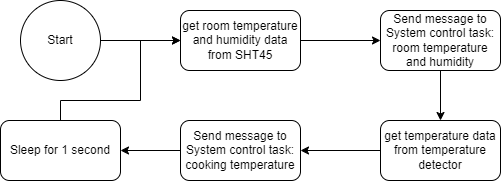

The diagram above was exported from draw.io. Its source (the exported page's mxGraphModel, read from the mxfile embedded in the PNG):
<mxGraphModel dx="869" dy="662" grid="1" gridSize="10" guides="1" tooltips="1" connect="1" arrows="1" fold="1" page="1" pageScale="1" pageWidth="1654" pageHeight="1169" math="0" shadow="0">
  <root>
    <mxCell id="0" />
    <mxCell id="1" parent="0" />
    <mxCell id="Z8FmOYwwrrpvzGL4HCpa-4" style="edgeStyle=orthogonalEdgeStyle;rounded=0;orthogonalLoop=1;jettySize=auto;html=1;exitX=1;exitY=0.5;exitDx=0;exitDy=0;entryX=0;entryY=0.5;entryDx=0;entryDy=0;" edge="1" parent="1" source="Z8FmOYwwrrpvzGL4HCpa-1" target="Z8FmOYwwrrpvzGL4HCpa-2">
      <mxGeometry relative="1" as="geometry" />
    </mxCell>
    <mxCell id="Z8FmOYwwrrpvzGL4HCpa-1" value="Start" style="ellipse;whiteSpace=wrap;html=1;aspect=fixed;" vertex="1" parent="1">
      <mxGeometry x="240" y="200" width="80" height="80" as="geometry" />
    </mxCell>
    <mxCell id="Z8FmOYwwrrpvzGL4HCpa-6" style="edgeStyle=orthogonalEdgeStyle;rounded=0;orthogonalLoop=1;jettySize=auto;html=1;exitX=1;exitY=0.5;exitDx=0;exitDy=0;entryX=0;entryY=0.5;entryDx=0;entryDy=0;" edge="1" parent="1" source="Z8FmOYwwrrpvzGL4HCpa-2" target="Z8FmOYwwrrpvzGL4HCpa-5">
      <mxGeometry relative="1" as="geometry" />
    </mxCell>
    <mxCell id="Z8FmOYwwrrpvzGL4HCpa-2" value="get room temperature and humidity data from SHT45" style="rounded=1;whiteSpace=wrap;html=1;" vertex="1" parent="1">
      <mxGeometry x="400" y="210" width="120" height="60" as="geometry" />
    </mxCell>
    <mxCell id="Z8FmOYwwrrpvzGL4HCpa-10" style="edgeStyle=orthogonalEdgeStyle;rounded=0;orthogonalLoop=1;jettySize=auto;html=1;exitX=0.5;exitY=1;exitDx=0;exitDy=0;" edge="1" parent="1" source="Z8FmOYwwrrpvzGL4HCpa-5" target="Z8FmOYwwrrpvzGL4HCpa-7">
      <mxGeometry relative="1" as="geometry" />
    </mxCell>
    <mxCell id="Z8FmOYwwrrpvzGL4HCpa-5" value="Send message to System control task: room temperature and humidity" style="rounded=1;whiteSpace=wrap;html=1;" vertex="1" parent="1">
      <mxGeometry x="600" y="210" width="120" height="60" as="geometry" />
    </mxCell>
    <mxCell id="Z8FmOYwwrrpvzGL4HCpa-9" style="edgeStyle=orthogonalEdgeStyle;rounded=0;orthogonalLoop=1;jettySize=auto;html=1;exitX=0;exitY=0.5;exitDx=0;exitDy=0;entryX=1;entryY=0.5;entryDx=0;entryDy=0;" edge="1" parent="1" source="Z8FmOYwwrrpvzGL4HCpa-7" target="Z8FmOYwwrrpvzGL4HCpa-8">
      <mxGeometry relative="1" as="geometry" />
    </mxCell>
    <mxCell id="Z8FmOYwwrrpvzGL4HCpa-7" value="get temperature data from temperature detector" style="rounded=1;whiteSpace=wrap;html=1;" vertex="1" parent="1">
      <mxGeometry x="600" y="320" width="120" height="60" as="geometry" />
    </mxCell>
    <mxCell id="Z8FmOYwwrrpvzGL4HCpa-12" style="edgeStyle=orthogonalEdgeStyle;rounded=0;orthogonalLoop=1;jettySize=auto;html=1;exitX=0;exitY=0.5;exitDx=0;exitDy=0;entryX=1;entryY=0.5;entryDx=0;entryDy=0;" edge="1" parent="1" source="Z8FmOYwwrrpvzGL4HCpa-8" target="Z8FmOYwwrrpvzGL4HCpa-11">
      <mxGeometry relative="1" as="geometry" />
    </mxCell>
    <mxCell id="Z8FmOYwwrrpvzGL4HCpa-8" value="Send message to System control task:&lt;br&gt;cooking temperature" style="rounded=1;whiteSpace=wrap;html=1;" vertex="1" parent="1">
      <mxGeometry x="400" y="320" width="120" height="60" as="geometry" />
    </mxCell>
    <mxCell id="Z8FmOYwwrrpvzGL4HCpa-13" style="edgeStyle=orthogonalEdgeStyle;rounded=0;orthogonalLoop=1;jettySize=auto;html=1;exitX=0.5;exitY=0;exitDx=0;exitDy=0;entryX=0;entryY=0.5;entryDx=0;entryDy=0;" edge="1" parent="1" source="Z8FmOYwwrrpvzGL4HCpa-11" target="Z8FmOYwwrrpvzGL4HCpa-2">
      <mxGeometry relative="1" as="geometry">
        <Array as="points">
          <mxPoint x="280" y="300" />
          <mxPoint x="360" y="300" />
          <mxPoint x="360" y="240" />
        </Array>
      </mxGeometry>
    </mxCell>
    <mxCell id="Z8FmOYwwrrpvzGL4HCpa-11" value="Sleep for 1 second" style="rounded=1;whiteSpace=wrap;html=1;" vertex="1" parent="1">
      <mxGeometry x="220" y="320" width="120" height="60" as="geometry" />
    </mxCell>
  </root>
</mxGraphModel>